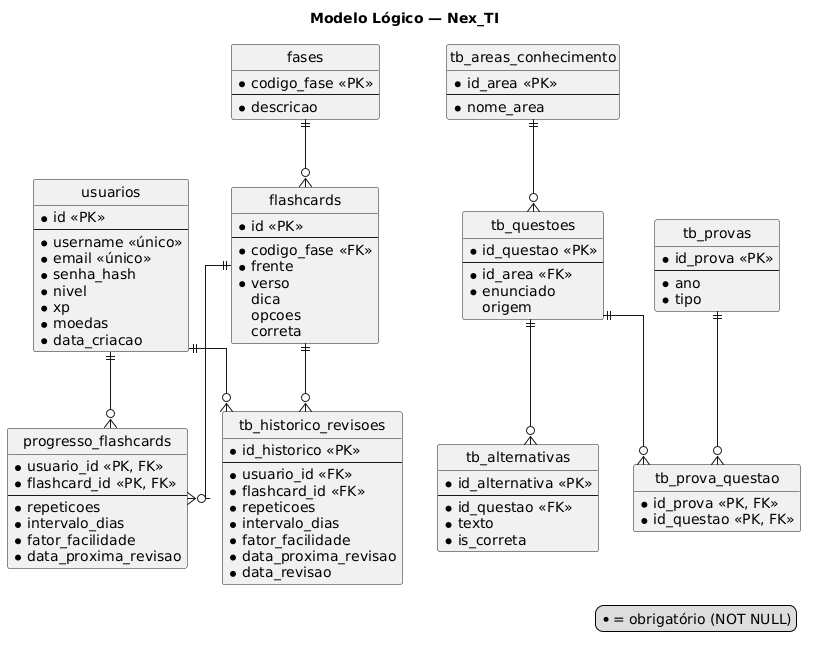

The diagram above was rendered by PlantUML. Its source (embedded in the PNG):
@startuml
' Modelo lógico do banco do Nex_TI: tabelas, chaves primárias (PK) e estrangeiras (FK).
' Fonte: sistema/apps/api/Data (migrations InicialAzureSql e ObjetosDoBanco).
skinparam monochrome true
skinparam shadowing false
skinparam linetype ortho
skinparam defaultFontName Arial
hide circle
hide methods

title Modelo Lógico — Nex_TI

entity usuarios {
  * id <<PK>>
  --
  * username <<único>>
  * email <<único>>
  * senha_hash
  * nivel
  * xp
  * moedas
  * data_criacao
}

entity fases {
  * codigo_fase <<PK>>
  --
  * descricao
}

entity flashcards {
  * id <<PK>>
  --
  * codigo_fase <<FK>>
  * frente
  * verso
  dica
  opcoes
  correta
}

entity progresso_flashcards {
  * usuario_id <<PK, FK>>
  * flashcard_id <<PK, FK>>
  --
  * repeticoes
  * intervalo_dias
  * fator_facilidade
  * data_proxima_revisao
}

entity tb_historico_revisoes {
  * id_historico <<PK>>
  --
  * usuario_id <<FK>>
  * flashcard_id <<FK>>
  * repeticoes
  * intervalo_dias
  * fator_facilidade
  * data_proxima_revisao
  * data_revisao
}

entity tb_areas_conhecimento {
  * id_area <<PK>>
  --
  * nome_area
}

entity tb_questoes {
  * id_questao <<PK>>
  --
  * id_area <<FK>>
  * enunciado
  origem
}

entity tb_alternativas {
  * id_alternativa <<PK>>
  --
  * id_questao <<FK>>
  * texto
  * is_correta
}

entity tb_provas {
  * id_prova <<PK>>
  --
  * ano
  * tipo
}

entity tb_prova_questao {
  * id_prova <<PK, FK>>
  * id_questao <<PK, FK>>
}

fases ||--o{ flashcards
usuarios ||--o{ progresso_flashcards
flashcards ||--o{ progresso_flashcards
usuarios ||--o{ tb_historico_revisoes
flashcards ||--o{ tb_historico_revisoes
tb_areas_conhecimento ||--o{ tb_questoes
tb_questoes ||--o{ tb_alternativas
tb_provas ||--o{ tb_prova_questao
tb_questoes ||--o{ tb_prova_questao

legend right
  * = obrigatório (NOT NULL)
endlegend
@enduml